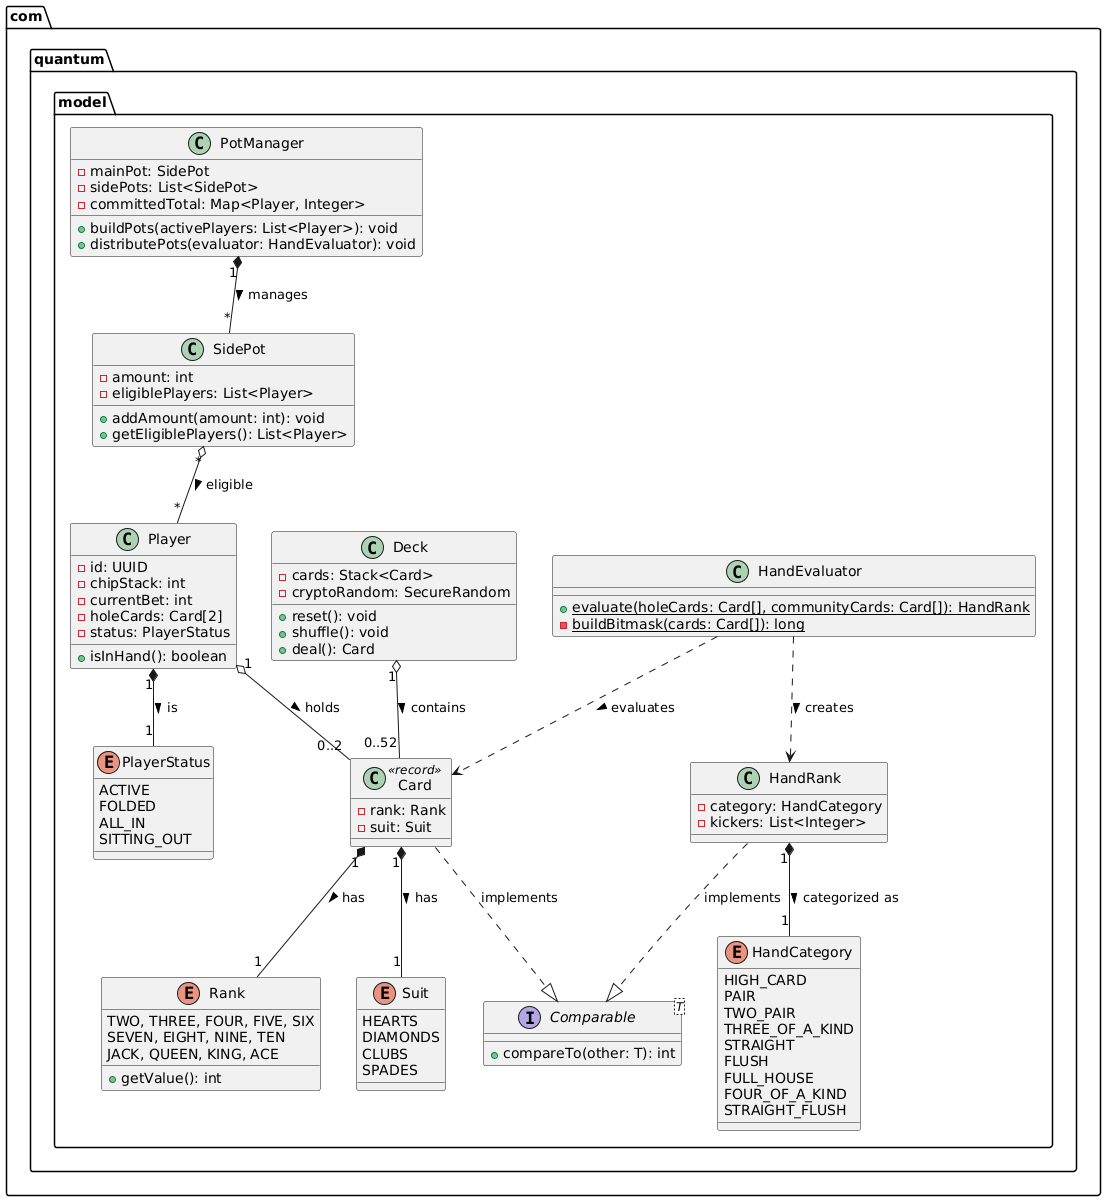

The diagram above was rendered by PlantUML. Its source (embedded in the PNG):
@startuml
package "com.quantum.model" {

    ' --- INTERFACES STANDARDS ---
    interface "Comparable<T>" as Comparable {
        + compareTo(other: T): int
    }

    ' --- ÉNUMÉRATIONS (Icône E jaune) ---
    enum Suit {
        HEARTS
        DIAMONDS
        CLUBS
        SPADES
    }

    enum Rank {
        TWO, THREE, FOUR, FIVE, SIX
        SEVEN, EIGHT, NINE, TEN
        JACK, QUEEN, KING, ACE
        + getValue(): int
    }

    enum HandCategory {
        HIGH_CARD
        PAIR
        TWO_PAIR
        THREE_OF_A_KIND
        STRAIGHT
        FLUSH
        FULL_HOUSE
        FOUR_OF_A_KIND
        STRAIGHT_FLUSH
    }

    enum PlayerStatus {
        ACTIVE
        FOLDED
        ALL_IN
        SITTING_OUT
    }

    ' --- ENTITÉS MÉTIER (Icône C verte) ---
    class Card <<record>> {
        - rank: Rank
        - suit: Suit
    }

    class Deck {
        - cards: Stack<Card>
        - cryptoRandom: SecureRandom
        + reset(): void
        + shuffle(): void
        + deal(): Card
    }

    class Player {
        - id: UUID
        - chipStack: int
        - currentBet: int
        - holeCards: Card[2]
        - status: PlayerStatus
        + isInHand(): boolean
    }

    class HandRank {
        - category: HandCategory
        - kickers: List<Integer>
    }

    ' --- MOTEUR DE LOGIQUE (Icône C verte) ---
    class HandEvaluator {
        + {static} evaluate(holeCards: Card[], communityCards: Card[]): HandRank
        - {static} buildBitmask(cards: Card[]): long
    }

    class SidePot {
        - amount: int
        - eligiblePlayers: List<Player>
        + addAmount(amount: int): void
        + getEligiblePlayers(): List<Player>
    }

    class PotManager {
        - mainPot: SidePot
        - sidePots: List<SidePot>
        - committedTotal: Map<Player, Integer>
        + buildPots(activePlayers: List<Player>): void
        + distributePots(evaluator: HandEvaluator): void
    }
}

' --- RELATIONS ET FLÈCHES UML ---

Card ..|> Comparable : implements
HandRank ..|> Comparable : implements

Card "1" *-- "1" Suit : has >
Card "1" *-- "1" Rank : has >
Deck "1" o-- "0..52" Card : contains >
Player "1" o-- "0..2" Card : holds >
Player "1" *-- "1" PlayerStatus : is >

HandRank "1" *-- "1" HandCategory : categorized as >
HandEvaluator ..> HandRank : creates >
HandEvaluator ..> Card : evaluates >

PotManager "1" *-- "*" SidePot : manages >
SidePot "*" o-- "*" Player : eligible >
@enduml